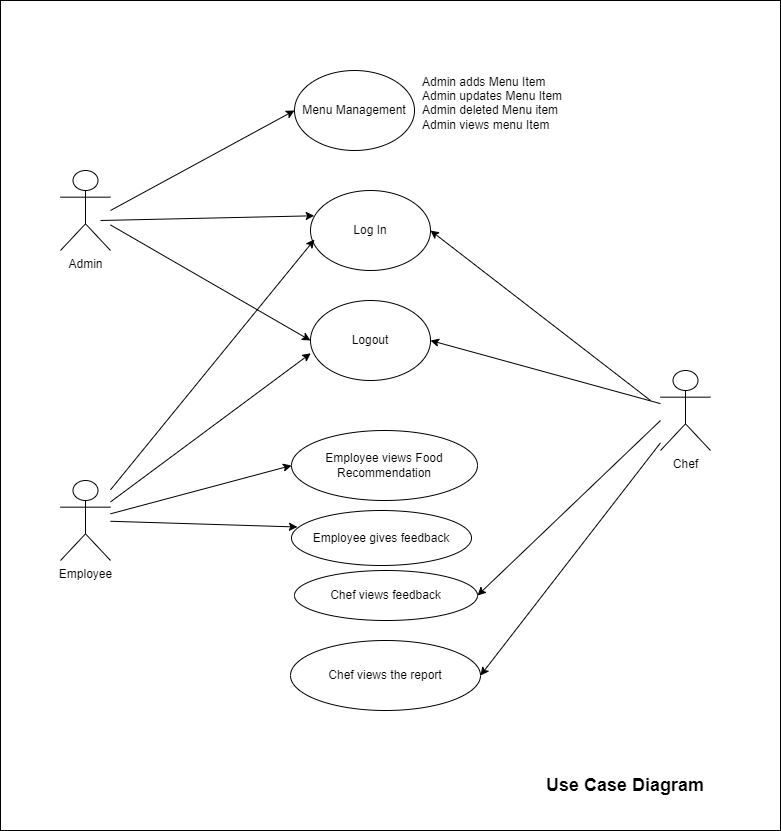

The diagram above was exported from draw.io. Its source (the exported page's mxGraphModel, read from the mxfile embedded in the PNG):
<mxGraphModel dx="2154" dy="1008" grid="1" gridSize="10" guides="1" tooltips="1" connect="1" arrows="1" fold="1" page="1" pageScale="1" pageWidth="827" pageHeight="1169" math="0" shadow="0">
  <root>
    <mxCell id="0" />
    <mxCell id="1" parent="0" />
    <mxCell id="J44xNFK1uCcwIY-HruQ_-2" value="" style="rounded=0;whiteSpace=wrap;html=1;" vertex="1" parent="1">
      <mxGeometry x="30" y="20" width="780" height="830" as="geometry" />
    </mxCell>
    <mxCell id="BH8xy5Y4GWDHyXNGMWzb-1" value="Employee" style="shape=umlActor;verticalLabelPosition=bottom;verticalAlign=top;html=1;" parent="1" vertex="1">
      <mxGeometry x="90" y="500" width="50" height="80" as="geometry" />
    </mxCell>
    <mxCell id="BH8xy5Y4GWDHyXNGMWzb-2" value="Chef" style="shape=umlActor;verticalLabelPosition=bottom;verticalAlign=top;html=1;" parent="1" vertex="1">
      <mxGeometry x="690" y="390" width="50" height="80" as="geometry" />
    </mxCell>
    <mxCell id="BH8xy5Y4GWDHyXNGMWzb-3" value="Admin" style="shape=umlActor;verticalLabelPosition=bottom;verticalAlign=top;html=1;" parent="1" vertex="1">
      <mxGeometry x="90" y="190" width="50" height="80" as="geometry" />
    </mxCell>
    <mxCell id="8Bhm1GID843mTdkKt3wG-1" value="Log In" style="ellipse;whiteSpace=wrap;html=1;" parent="1" vertex="1">
      <mxGeometry x="340" y="210" width="120" height="80" as="geometry" />
    </mxCell>
    <mxCell id="8Bhm1GID843mTdkKt3wG-2" value="Logout" style="ellipse;whiteSpace=wrap;html=1;" parent="1" vertex="1">
      <mxGeometry x="340" y="320" width="120" height="80" as="geometry" />
    </mxCell>
    <mxCell id="8Bhm1GID843mTdkKt3wG-3" value="Menu Management" style="ellipse;whiteSpace=wrap;html=1;" parent="1" vertex="1">
      <mxGeometry x="324" y="90" width="120" height="80" as="geometry" />
    </mxCell>
    <mxCell id="8Bhm1GID843mTdkKt3wG-4" value="Employee views Food Recommendation" style="ellipse;whiteSpace=wrap;html=1;" parent="1" vertex="1">
      <mxGeometry x="321" y="450" width="186" height="70" as="geometry" />
    </mxCell>
    <mxCell id="8Bhm1GID843mTdkKt3wG-6" value="Chef views the report" style="ellipse;whiteSpace=wrap;html=1;" parent="1" vertex="1">
      <mxGeometry x="320" y="660" width="190" height="70" as="geometry" />
    </mxCell>
    <mxCell id="8Bhm1GID843mTdkKt3wG-7" value="Admin adds Menu Item&lt;div&gt;Admin updates Menu Item&lt;/div&gt;&lt;div&gt;Admin deleted Menu item&lt;/div&gt;&lt;div&gt;Admin views menu Item&lt;br&gt;&lt;div&gt;&lt;br&gt;&lt;/div&gt;&lt;/div&gt;" style="text;html=1;align=left;verticalAlign=middle;whiteSpace=wrap;rounded=0;" parent="1" vertex="1">
      <mxGeometry x="450" y="90" width="200" height="80" as="geometry" />
    </mxCell>
    <mxCell id="8Bhm1GID843mTdkKt3wG-9" value="" style="endArrow=classic;html=1;rounded=0;entryX=0;entryY=0.5;entryDx=0;entryDy=0;" parent="1" target="8Bhm1GID843mTdkKt3wG-3" edge="1">
      <mxGeometry width="50" height="50" relative="1" as="geometry">
        <mxPoint x="140" y="230" as="sourcePoint" />
        <mxPoint x="210.71067811865476" y="230" as="targetPoint" />
      </mxGeometry>
    </mxCell>
    <mxCell id="8Bhm1GID843mTdkKt3wG-11" value="" style="endArrow=classic;html=1;rounded=0;entryX=0.031;entryY=0.316;entryDx=0;entryDy=0;entryPerimeter=0;" parent="1" target="8Bhm1GID843mTdkKt3wG-1" edge="1">
      <mxGeometry width="50" height="50" relative="1" as="geometry">
        <mxPoint x="130" y="240" as="sourcePoint" />
        <mxPoint x="350" y="220" as="targetPoint" />
      </mxGeometry>
    </mxCell>
    <mxCell id="8Bhm1GID843mTdkKt3wG-12" value="" style="endArrow=classic;html=1;rounded=0;entryX=0;entryY=0.5;entryDx=0;entryDy=0;" parent="1" source="BH8xy5Y4GWDHyXNGMWzb-3" target="8Bhm1GID843mTdkKt3wG-2" edge="1">
      <mxGeometry width="50" height="50" relative="1" as="geometry">
        <mxPoint x="140" y="260" as="sourcePoint" />
        <mxPoint x="190" y="210" as="targetPoint" />
      </mxGeometry>
    </mxCell>
    <mxCell id="8Bhm1GID843mTdkKt3wG-15" value="" style="endArrow=classic;html=1;rounded=0;entryX=1;entryY=0.5;entryDx=0;entryDy=0;" parent="1" target="8Bhm1GID843mTdkKt3wG-1" edge="1">
      <mxGeometry width="50" height="50" relative="1" as="geometry">
        <mxPoint x="680" y="420" as="sourcePoint" />
        <mxPoint x="619.2893218813452" y="430" as="targetPoint" />
      </mxGeometry>
    </mxCell>
    <mxCell id="8Bhm1GID843mTdkKt3wG-16" value="" style="endArrow=classic;html=1;rounded=0;entryX=1;entryY=0.5;entryDx=0;entryDy=0;" parent="1" source="BH8xy5Y4GWDHyXNGMWzb-2" target="8Bhm1GID843mTdkKt3wG-2" edge="1">
      <mxGeometry width="50" height="50" relative="1" as="geometry">
        <mxPoint x="630" y="440" as="sourcePoint" />
        <mxPoint x="720" y="410" as="targetPoint" />
      </mxGeometry>
    </mxCell>
    <mxCell id="8Bhm1GID843mTdkKt3wG-20" value="" style="endArrow=classic;html=1;rounded=0;entryX=0.033;entryY=0.613;entryDx=0;entryDy=0;entryPerimeter=0;" parent="1" source="BH8xy5Y4GWDHyXNGMWzb-1" target="8Bhm1GID843mTdkKt3wG-1" edge="1">
      <mxGeometry width="50" height="50" relative="1" as="geometry">
        <mxPoint x="150" y="680" as="sourcePoint" />
        <mxPoint x="210.71067811865476" y="700" as="targetPoint" />
      </mxGeometry>
    </mxCell>
    <mxCell id="8Bhm1GID843mTdkKt3wG-21" value="" style="endArrow=classic;html=1;rounded=0;entryX=0.002;entryY=0.66;entryDx=0;entryDy=0;entryPerimeter=0;" parent="1" source="BH8xy5Y4GWDHyXNGMWzb-1" target="8Bhm1GID843mTdkKt3wG-2" edge="1">
      <mxGeometry width="50" height="50" relative="1" as="geometry">
        <mxPoint x="140" y="710" as="sourcePoint" />
        <mxPoint x="190" y="660" as="targetPoint" />
      </mxGeometry>
    </mxCell>
    <mxCell id="8Bhm1GID843mTdkKt3wG-22" value="Employee gives feedback" style="ellipse;whiteSpace=wrap;html=1;" parent="1" vertex="1">
      <mxGeometry x="321" y="530" width="180" height="55" as="geometry" />
    </mxCell>
    <mxCell id="8Bhm1GID843mTdkKt3wG-23" value="" style="endArrow=classic;html=1;rounded=0;entryX=0;entryY=0.5;entryDx=0;entryDy=0;" parent="1" source="BH8xy5Y4GWDHyXNGMWzb-1" target="8Bhm1GID843mTdkKt3wG-4" edge="1">
      <mxGeometry width="50" height="50" relative="1" as="geometry">
        <mxPoint x="130" y="570" as="sourcePoint" />
        <mxPoint x="320" y="504" as="targetPoint" />
      </mxGeometry>
    </mxCell>
    <mxCell id="8Bhm1GID843mTdkKt3wG-25" value="" style="endArrow=classic;html=1;rounded=0;entryX=0.033;entryY=0.3;entryDx=0;entryDy=0;entryPerimeter=0;" parent="1" source="BH8xy5Y4GWDHyXNGMWzb-1" target="8Bhm1GID843mTdkKt3wG-22" edge="1">
      <mxGeometry width="50" height="50" relative="1" as="geometry">
        <mxPoint x="140" y="590" as="sourcePoint" />
        <mxPoint x="210.71067811865476" y="540" as="targetPoint" />
      </mxGeometry>
    </mxCell>
    <mxCell id="8Bhm1GID843mTdkKt3wG-26" value="" style="endArrow=classic;html=1;rounded=0;entryX=1;entryY=0.5;entryDx=0;entryDy=0;" parent="1" target="8Bhm1GID843mTdkKt3wG-27" edge="1">
      <mxGeometry width="50" height="50" relative="1" as="geometry">
        <mxPoint x="690" y="440" as="sourcePoint" />
        <mxPoint x="619.2893218813452" y="430" as="targetPoint" />
      </mxGeometry>
    </mxCell>
    <mxCell id="8Bhm1GID843mTdkKt3wG-27" value="Chef views feedback" style="ellipse;whiteSpace=wrap;html=1;" parent="1" vertex="1">
      <mxGeometry x="324" y="590" width="183" height="50" as="geometry" />
    </mxCell>
    <mxCell id="8Bhm1GID843mTdkKt3wG-28" value="" style="endArrow=classic;html=1;rounded=0;entryX=1;entryY=0.5;entryDx=0;entryDy=0;" parent="1" source="BH8xy5Y4GWDHyXNGMWzb-2" target="8Bhm1GID843mTdkKt3wG-6" edge="1">
      <mxGeometry width="50" height="50" relative="1" as="geometry">
        <mxPoint x="680" y="450" as="sourcePoint" />
        <mxPoint x="619.2893218813452" y="430" as="targetPoint" />
      </mxGeometry>
    </mxCell>
    <mxCell id="J44xNFK1uCcwIY-HruQ_-3" value="&lt;font style=&quot;font-size: 18px;&quot;&gt;&lt;b&gt;Use Case Diagram&lt;/b&gt;&lt;/font&gt;" style="text;html=1;align=center;verticalAlign=middle;whiteSpace=wrap;rounded=0;" vertex="1" parent="1">
      <mxGeometry x="550" y="790" width="210" height="30" as="geometry" />
    </mxCell>
  </root>
</mxGraphModel>